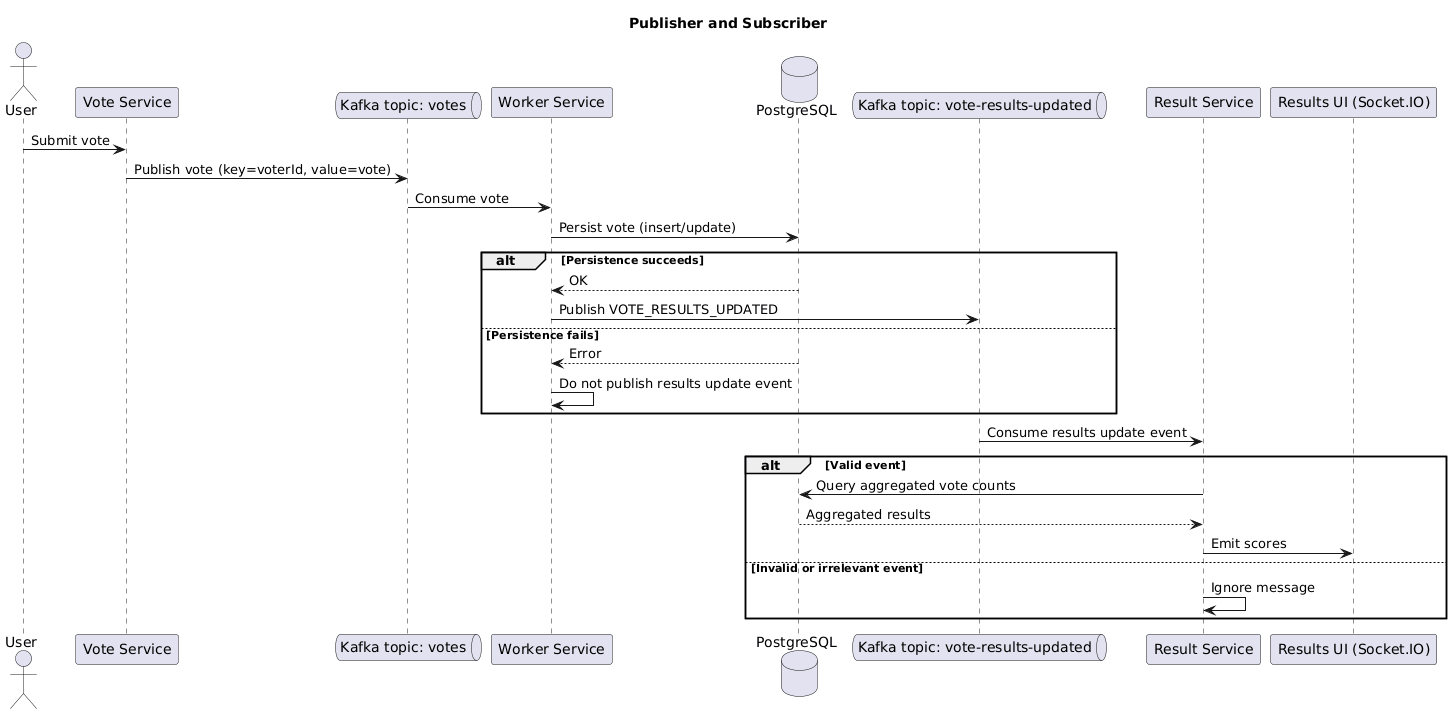

The diagram above was rendered by PlantUML. Its source (embedded in the PNG):
@startuml
title Publisher and Subscriber

actor User
participant "Vote Service" as Vote
queue "Kafka topic: votes" as VotesTopic
participant "Worker Service" as Worker
database "PostgreSQL" as PG
queue "Kafka topic: vote-results-updated" as ResultsTopic
participant "Result Service" as Result
participant "Results UI (Socket.IO)" as UI

User -> Vote : Submit vote
Vote -> VotesTopic : Publish vote (key=voterId, value=vote)

VotesTopic -> Worker : Consume vote
Worker -> PG : Persist vote (insert/update)
alt Persistence succeeds
  PG --> Worker : OK
  Worker -> ResultsTopic : Publish VOTE_RESULTS_UPDATED
else Persistence fails
  PG --> Worker : Error
  Worker -> Worker : Do not publish results update event
end

ResultsTopic -> Result : Consume results update event
alt Valid event
  Result -> PG : Query aggregated vote counts
  PG --> Result : Aggregated results
  Result -> UI : Emit scores
else Invalid or irrelevant event
  Result -> Result : Ignore message
end
@enduml